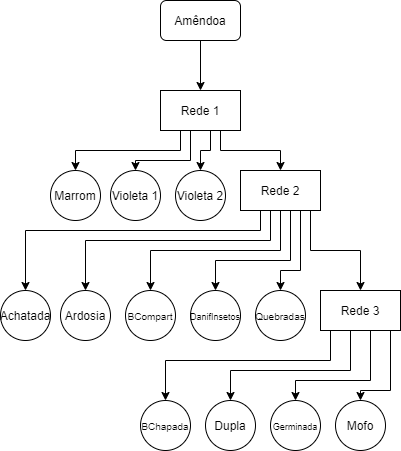

The diagram above was exported from draw.io. Its source (the exported page's mxGraphModel, read from the mxfile embedded in the PNG):
<mxGraphModel dx="868" dy="460" grid="1" gridSize="10" guides="1" tooltips="1" connect="1" arrows="1" fold="1" page="1" pageScale="1" pageWidth="827" pageHeight="1169" math="0" shadow="0">
  <root>
    <mxCell id="0" />
    <mxCell id="1" parent="0" />
    <mxCell id="IvIby3CuTFDQJNNWhoX3-4" value="Violeta 2" style="ellipse;whiteSpace=wrap;html=1;" vertex="1" parent="1">
      <mxGeometry x="415" y="240" width="50" height="50" as="geometry" />
    </mxCell>
    <mxCell id="IvIby3CuTFDQJNNWhoX3-31" style="edgeStyle=orthogonalEdgeStyle;rounded=0;orthogonalLoop=1;jettySize=auto;html=1;exitX=0.25;exitY=1;exitDx=0;exitDy=0;entryX=0.5;entryY=0;entryDx=0;entryDy=0;" edge="1" parent="1" source="IvIby3CuTFDQJNNWhoX3-7" target="IvIby3CuTFDQJNNWhoX3-21">
      <mxGeometry relative="1" as="geometry" />
    </mxCell>
    <mxCell id="IvIby3CuTFDQJNNWhoX3-32" style="edgeStyle=orthogonalEdgeStyle;rounded=0;orthogonalLoop=1;jettySize=auto;html=1;exitX=0.5;exitY=1;exitDx=0;exitDy=0;entryX=0.5;entryY=0;entryDx=0;entryDy=0;" edge="1" parent="1" source="IvIby3CuTFDQJNNWhoX3-7" target="IvIby3CuTFDQJNNWhoX3-20">
      <mxGeometry relative="1" as="geometry">
        <Array as="points">
          <mxPoint x="430" y="200" />
          <mxPoint x="430" y="230" />
          <mxPoint x="375" y="230" />
        </Array>
      </mxGeometry>
    </mxCell>
    <mxCell id="IvIby3CuTFDQJNNWhoX3-33" style="edgeStyle=orthogonalEdgeStyle;rounded=0;orthogonalLoop=1;jettySize=auto;html=1;exitX=0.75;exitY=1;exitDx=0;exitDy=0;entryX=0.5;entryY=0;entryDx=0;entryDy=0;" edge="1" parent="1" source="IvIby3CuTFDQJNNWhoX3-7" target="IvIby3CuTFDQJNNWhoX3-4">
      <mxGeometry relative="1" as="geometry">
        <Array as="points">
          <mxPoint x="450" y="200" />
          <mxPoint x="450" y="220" />
          <mxPoint x="440" y="220" />
        </Array>
      </mxGeometry>
    </mxCell>
    <mxCell id="IvIby3CuTFDQJNNWhoX3-34" style="edgeStyle=orthogonalEdgeStyle;rounded=0;orthogonalLoop=1;jettySize=auto;html=1;exitX=0.75;exitY=1;exitDx=0;exitDy=0;entryX=0.5;entryY=0;entryDx=0;entryDy=0;" edge="1" parent="1" source="IvIby3CuTFDQJNNWhoX3-7" target="IvIby3CuTFDQJNNWhoX3-8">
      <mxGeometry relative="1" as="geometry" />
    </mxCell>
    <mxCell id="IvIby3CuTFDQJNNWhoX3-7" value="Rede 1" style="rounded=0;whiteSpace=wrap;html=1;" vertex="1" parent="1">
      <mxGeometry x="400" y="160" width="80" height="40" as="geometry" />
    </mxCell>
    <mxCell id="IvIby3CuTFDQJNNWhoX3-35" style="edgeStyle=orthogonalEdgeStyle;rounded=0;orthogonalLoop=1;jettySize=auto;html=1;exitX=0.25;exitY=1;exitDx=0;exitDy=0;" edge="1" parent="1" source="IvIby3CuTFDQJNNWhoX3-8" target="IvIby3CuTFDQJNNWhoX3-26">
      <mxGeometry relative="1" as="geometry">
        <Array as="points">
          <mxPoint x="500" y="300" />
          <mxPoint x="265" y="300" />
        </Array>
      </mxGeometry>
    </mxCell>
    <mxCell id="IvIby3CuTFDQJNNWhoX3-36" style="edgeStyle=orthogonalEdgeStyle;rounded=0;orthogonalLoop=1;jettySize=auto;html=1;exitX=0.5;exitY=1;exitDx=0;exitDy=0;" edge="1" parent="1" source="IvIby3CuTFDQJNNWhoX3-8" target="IvIby3CuTFDQJNNWhoX3-25">
      <mxGeometry relative="1" as="geometry">
        <Array as="points">
          <mxPoint x="510" y="280" />
          <mxPoint x="510" y="310" />
          <mxPoint x="325" y="310" />
        </Array>
      </mxGeometry>
    </mxCell>
    <mxCell id="IvIby3CuTFDQJNNWhoX3-38" style="edgeStyle=orthogonalEdgeStyle;rounded=0;orthogonalLoop=1;jettySize=auto;html=1;exitX=0.75;exitY=1;exitDx=0;exitDy=0;entryX=0.5;entryY=0;entryDx=0;entryDy=0;" edge="1" parent="1" source="IvIby3CuTFDQJNNWhoX3-8" target="IvIby3CuTFDQJNNWhoX3-24">
      <mxGeometry relative="1" as="geometry">
        <Array as="points">
          <mxPoint x="520" y="280" />
          <mxPoint x="520" y="320" />
          <mxPoint x="390" y="320" />
        </Array>
      </mxGeometry>
    </mxCell>
    <mxCell id="IvIby3CuTFDQJNNWhoX3-39" style="edgeStyle=orthogonalEdgeStyle;rounded=0;orthogonalLoop=1;jettySize=auto;html=1;exitX=0.75;exitY=1;exitDx=0;exitDy=0;entryX=0.5;entryY=0;entryDx=0;entryDy=0;" edge="1" parent="1" source="IvIby3CuTFDQJNNWhoX3-8" target="IvIby3CuTFDQJNNWhoX3-23">
      <mxGeometry relative="1" as="geometry">
        <Array as="points">
          <mxPoint x="530" y="280" />
          <mxPoint x="530" y="330" />
          <mxPoint x="455" y="330" />
        </Array>
      </mxGeometry>
    </mxCell>
    <mxCell id="IvIby3CuTFDQJNNWhoX3-40" style="edgeStyle=orthogonalEdgeStyle;rounded=0;orthogonalLoop=1;jettySize=auto;html=1;exitX=0.75;exitY=1;exitDx=0;exitDy=0;entryX=0.5;entryY=0;entryDx=0;entryDy=0;" edge="1" parent="1" source="IvIby3CuTFDQJNNWhoX3-8" target="IvIby3CuTFDQJNNWhoX3-22">
      <mxGeometry relative="1" as="geometry">
        <Array as="points">
          <mxPoint x="540" y="340" />
          <mxPoint x="520" y="340" />
        </Array>
      </mxGeometry>
    </mxCell>
    <mxCell id="IvIby3CuTFDQJNNWhoX3-41" style="edgeStyle=orthogonalEdgeStyle;rounded=0;orthogonalLoop=1;jettySize=auto;html=1;exitX=0.75;exitY=1;exitDx=0;exitDy=0;entryX=0.5;entryY=0;entryDx=0;entryDy=0;" edge="1" parent="1" source="IvIby3CuTFDQJNNWhoX3-8" target="IvIby3CuTFDQJNNWhoX3-14">
      <mxGeometry relative="1" as="geometry">
        <Array as="points">
          <mxPoint x="550" y="280" />
          <mxPoint x="550" y="320" />
          <mxPoint x="600" y="320" />
        </Array>
      </mxGeometry>
    </mxCell>
    <mxCell id="IvIby3CuTFDQJNNWhoX3-8" value="Rede 2" style="rounded=0;whiteSpace=wrap;html=1;" vertex="1" parent="1">
      <mxGeometry x="480" y="240" width="80" height="40" as="geometry" />
    </mxCell>
    <mxCell id="IvIby3CuTFDQJNNWhoX3-42" style="edgeStyle=orthogonalEdgeStyle;rounded=0;orthogonalLoop=1;jettySize=auto;html=1;exitX=0.25;exitY=1;exitDx=0;exitDy=0;" edge="1" parent="1" source="IvIby3CuTFDQJNNWhoX3-14" target="IvIby3CuTFDQJNNWhoX3-30">
      <mxGeometry relative="1" as="geometry">
        <Array as="points">
          <mxPoint x="570" y="400" />
          <mxPoint x="570" y="430" />
          <mxPoint x="405" y="430" />
        </Array>
      </mxGeometry>
    </mxCell>
    <mxCell id="IvIby3CuTFDQJNNWhoX3-44" style="edgeStyle=orthogonalEdgeStyle;rounded=0;orthogonalLoop=1;jettySize=auto;html=1;exitX=0.5;exitY=1;exitDx=0;exitDy=0;" edge="1" parent="1" source="IvIby3CuTFDQJNNWhoX3-14" target="IvIby3CuTFDQJNNWhoX3-29">
      <mxGeometry relative="1" as="geometry">
        <Array as="points">
          <mxPoint x="590" y="400" />
          <mxPoint x="590" y="440" />
          <mxPoint x="470" y="440" />
        </Array>
      </mxGeometry>
    </mxCell>
    <mxCell id="IvIby3CuTFDQJNNWhoX3-45" style="edgeStyle=orthogonalEdgeStyle;rounded=0;orthogonalLoop=1;jettySize=auto;html=1;exitX=0.75;exitY=1;exitDx=0;exitDy=0;entryX=0.5;entryY=0;entryDx=0;entryDy=0;" edge="1" parent="1" source="IvIby3CuTFDQJNNWhoX3-14" target="IvIby3CuTFDQJNNWhoX3-28">
      <mxGeometry relative="1" as="geometry">
        <Array as="points">
          <mxPoint x="610" y="400" />
          <mxPoint x="610" y="450" />
          <mxPoint x="535" y="450" />
        </Array>
      </mxGeometry>
    </mxCell>
    <mxCell id="IvIby3CuTFDQJNNWhoX3-46" style="edgeStyle=orthogonalEdgeStyle;rounded=0;orthogonalLoop=1;jettySize=auto;html=1;exitX=0.75;exitY=1;exitDx=0;exitDy=0;" edge="1" parent="1" source="IvIby3CuTFDQJNNWhoX3-14" target="IvIby3CuTFDQJNNWhoX3-27">
      <mxGeometry relative="1" as="geometry">
        <Array as="points">
          <mxPoint x="630" y="400" />
          <mxPoint x="630" y="460" />
          <mxPoint x="600" y="460" />
        </Array>
      </mxGeometry>
    </mxCell>
    <mxCell id="IvIby3CuTFDQJNNWhoX3-14" value="Rede 3" style="rounded=0;whiteSpace=wrap;html=1;" vertex="1" parent="1">
      <mxGeometry x="560" y="360" width="80" height="40" as="geometry" />
    </mxCell>
    <mxCell id="IvIby3CuTFDQJNNWhoX3-20" value="Violeta 1" style="ellipse;whiteSpace=wrap;html=1;" vertex="1" parent="1">
      <mxGeometry x="350" y="240" width="50" height="50" as="geometry" />
    </mxCell>
    <mxCell id="IvIby3CuTFDQJNNWhoX3-21" value="Marrom" style="ellipse;whiteSpace=wrap;html=1;" vertex="1" parent="1">
      <mxGeometry x="290" y="240" width="50" height="50" as="geometry" />
    </mxCell>
    <mxCell id="IvIby3CuTFDQJNNWhoX3-22" value="&lt;font style=&quot;font-size: 10px&quot;&gt;Quebradas&lt;/font&gt;" style="ellipse;whiteSpace=wrap;html=1;" vertex="1" parent="1">
      <mxGeometry x="495" y="360" width="50" height="50" as="geometry" />
    </mxCell>
    <mxCell id="IvIby3CuTFDQJNNWhoX3-23" value="&lt;font style=&quot;font-size: 9px&quot;&gt;DanifInsetos&lt;/font&gt;" style="ellipse;whiteSpace=wrap;html=1;" vertex="1" parent="1">
      <mxGeometry x="430" y="360" width="50" height="50" as="geometry" />
    </mxCell>
    <mxCell id="IvIby3CuTFDQJNNWhoX3-24" value="&lt;font style=&quot;font-size: 10px&quot;&gt;BCompart&lt;/font&gt;" style="ellipse;whiteSpace=wrap;html=1;" vertex="1" parent="1">
      <mxGeometry x="365" y="360" width="50" height="50" as="geometry" />
    </mxCell>
    <mxCell id="IvIby3CuTFDQJNNWhoX3-25" value="Ardosia" style="ellipse;whiteSpace=wrap;html=1;" vertex="1" parent="1">
      <mxGeometry x="300" y="360" width="50" height="50" as="geometry" />
    </mxCell>
    <mxCell id="IvIby3CuTFDQJNNWhoX3-26" value="Achatada" style="ellipse;whiteSpace=wrap;html=1;" vertex="1" parent="1">
      <mxGeometry x="240" y="360" width="50" height="50" as="geometry" />
    </mxCell>
    <mxCell id="IvIby3CuTFDQJNNWhoX3-27" value="Mofo" style="ellipse;whiteSpace=wrap;html=1;" vertex="1" parent="1">
      <mxGeometry x="575" y="470" width="50" height="50" as="geometry" />
    </mxCell>
    <mxCell id="IvIby3CuTFDQJNNWhoX3-28" value="&lt;font style=&quot;font-size: 9px&quot;&gt;Germinada&lt;/font&gt;" style="ellipse;whiteSpace=wrap;html=1;" vertex="1" parent="1">
      <mxGeometry x="510" y="470" width="50" height="50" as="geometry" />
    </mxCell>
    <mxCell id="IvIby3CuTFDQJNNWhoX3-29" value="Dupla" style="ellipse;whiteSpace=wrap;html=1;" vertex="1" parent="1">
      <mxGeometry x="445" y="470" width="50" height="50" as="geometry" />
    </mxCell>
    <mxCell id="IvIby3CuTFDQJNNWhoX3-30" value="&lt;font style=&quot;font-size: 10px&quot;&gt;BChapada&lt;/font&gt;" style="ellipse;whiteSpace=wrap;html=1;" vertex="1" parent="1">
      <mxGeometry x="380" y="470" width="50" height="50" as="geometry" />
    </mxCell>
    <mxCell id="IvIby3CuTFDQJNNWhoX3-48" value="" style="edgeStyle=orthogonalEdgeStyle;rounded=0;orthogonalLoop=1;jettySize=auto;html=1;" edge="1" parent="1" source="IvIby3CuTFDQJNNWhoX3-47" target="IvIby3CuTFDQJNNWhoX3-7">
      <mxGeometry relative="1" as="geometry" />
    </mxCell>
    <mxCell id="IvIby3CuTFDQJNNWhoX3-47" value="Amêndoa" style="rounded=1;whiteSpace=wrap;html=1;" vertex="1" parent="1">
      <mxGeometry x="400" y="70" width="80" height="40" as="geometry" />
    </mxCell>
  </root>
</mxGraphModel>